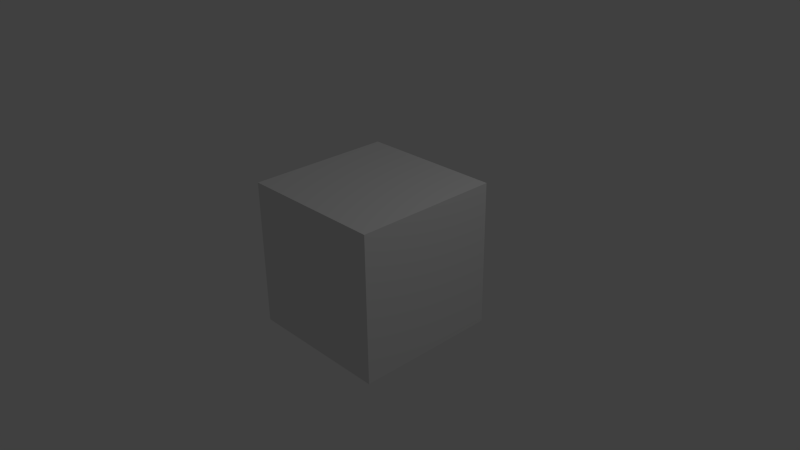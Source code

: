 # Source: MyeliaWings_Animation.blend  (saved by Blender 2.75.0; exported with 4.5.12 LTS)
import bpy
from mathutils import Matrix  # noqa: F401  (used for matrix-valued properties, if any)

bpy.ops.wm.read_factory_settings(use_empty=True)
scene = bpy.context.scene
scene.name = 'Scene'

# ---- collections
col_collection_1 = bpy.data.collections.new('Collection 1'); scene.collection.children.link(col_collection_1)

# ---- materials (node trees are filled in below, after node groups)
mat_material = bpy.data.materials.new('Material')
mat_material.alpha_threshold = 0.0
mat_material.use_transparent_shadow = False
mat_material.roughness = 0.5
mat_material.line_color = (0.0, 0.0, 0.0, 1.0)

# ---- material node trees

# ---- world
world_world = bpy.data.worlds.new('World'); scene.world = world_world
world_world.color = (0.05088, 0.05088, 0.05088)
world_world.use_sun_shadow = False
world_world.sun_shadow_jitter_overblur = 0.0
world_world.cycles.sampling_method = 'MANUAL'
world_world.cycles.sample_map_resolution = 256

# ---- cameras
cam_camera = bpy.data.cameras.new('Camera')
cam_camera.clip_end = 100.0
cam_camera.lens = 35.0
cam_camera.sensor_width = 32.0
cam_camera.sensor_height = 18.0
cam_camera.ortho_scale = 7.314
cam_camera.dof.focus_distance = 0.0
cam_camera.dof.aperture_fstop = 128.0

# ---- lights
light_lamp = bpy.data.lights.new('Lamp', 'POINT')
light_lamp.transmission_factor = 0.0
light_lamp.cutoff_distance = 30.0
light_lamp.energy = 100.0
light_lamp.shadow_buffer_clip_start = 1.001
light_lamp.shadow_soft_size = 0.1
light_lamp.shadow_maximum_resolution = 0.006
light_lamp.use_absolute_resolution = True
light_lamp.cycles.use_multiple_importance_sampling = False

# ---- meshes
me_cube = bpy.data.meshes.new('Cube')
me_cube.from_pydata([(1.0, 1.0, -1.0), (1.0, -1.0, -1.0), (-1.0, -1.0, -1.0), (-1.0, 1.0, -1.0), (1.0, 1.0, 1.0), (1.0, -1.0, 1.0), (-1.0, -1.0, 1.0), (-1.0, 1.0, 1.0)], [], [(0, 1, 2, 3), (4, 7, 6, 5), (0, 4, 5, 1), (1, 5, 6, 2), (2, 6, 7, 3), (4, 0, 3, 7)])
me_cube.materials.append(mat_material)
me_cube.use_remesh_preserve_volume = False
me_cube.use_remesh_preserve_attributes = False
me_cube.use_mirror_vertex_groups = False
me_cube.update()

# ---- objects
ob_cube = bpy.data.objects.new('Cube', me_cube)
ob_lamp = bpy.data.objects.new('Lamp', light_lamp)
ob_camera = bpy.data.objects.new('Camera', cam_camera)

# ---- transforms, parenting, visibility, modifiers, constraints
ob_cube.location = (0.0, 0.0, 0.0)
ob_cube.lock_rotations_4d = False
ob_cube.empty_display_type = 'ARROWS'
ob_cube.lineart.crease_threshold = 0.0
ob_lamp.location = (4.076, 1.005, 5.904)
ob_lamp.rotation_euler = (0.6503, 0.05522, 1.866)
ob_lamp.lock_rotations_4d = False
ob_lamp.empty_display_type = 'ARROWS'
ob_lamp.color = (0.0, 0.0, 0.0, 0.0)
ob_lamp.lineart.crease_threshold = 0.0
ob_camera.location = (7.481, -6.508, 5.344)
ob_camera.rotation_euler = (1.109, 0.01082, 0.8149)
ob_camera.lock_rotations_4d = False
ob_camera.empty_display_type = 'ARROWS'
ob_camera.color = (0.0, 0.0, 0.0, 0.0)
ob_camera.display_type = 'WIRE'
ob_camera.lineart.crease_threshold = 0.0

# ---- collection membership
col_collection_1.objects.link(ob_cube)
col_collection_1.objects.link(ob_lamp)
col_collection_1.objects.link(ob_camera)

# ---- scene / render settings (as saved in the file)
scene.camera = ob_camera
scene.frame_start = 1; scene.frame_end = 120; scene.frame_set(2)
scene.render.engine = 'BLENDER_EEVEE_NEXT'
scene.render.pixel_aspect_y = 1.4
scene.render.dither_intensity = 0.0
scene.render.use_border = True
scene.render.use_crop_to_border = True
scene.cycles.use_denoising = False
scene.cycles.samples = 10
scene.cycles.sampling_pattern = 'TABULATED_SOBOL'
scene.cycles.light_sampling_threshold = 0.0
scene.cycles.use_adaptive_sampling = False
scene.cycles.use_light_tree = False
scene.cycles.blur_glossy = 0.0
scene.cycles.pixel_filter_type = 'GAUSSIAN'
scene.cycles.sample_clamp_indirect = 0.0
scene.view_settings.view_transform = 'Standard'
bpy.context.view_layer.update()
